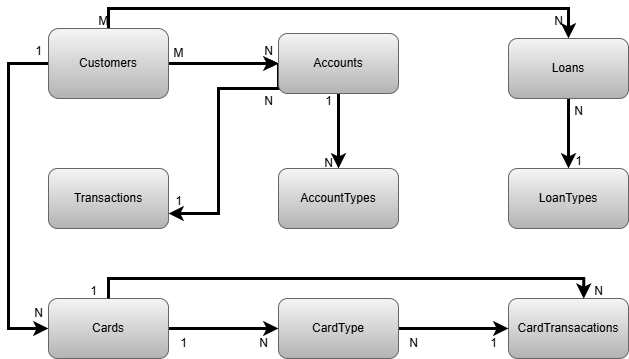

The diagram above was exported from draw.io. Its source (the exported page's mxGraphModel, read from the mxfile embedded in the PNG):
<mxGraphModel dx="2483" dy="1026" grid="1" gridSize="10" guides="1" tooltips="1" connect="1" arrows="1" fold="1" page="0" pageScale="1" pageWidth="2339" pageHeight="3300" math="0" shadow="0">
  <root>
    <mxCell id="0" />
    <mxCell id="1" parent="0" />
    <mxCell id="WCilgUsqOQMz6ZYQyoo5-22" value="" style="edgeStyle=orthogonalEdgeStyle;rounded=0;orthogonalLoop=1;jettySize=auto;html=1;" parent="1" source="WCilgUsqOQMz6ZYQyoo5-1" target="WCilgUsqOQMz6ZYQyoo5-8" edge="1">
      <mxGeometry relative="1" as="geometry" />
    </mxCell>
    <mxCell id="WCilgUsqOQMz6ZYQyoo5-23" style="edgeStyle=orthogonalEdgeStyle;rounded=0;orthogonalLoop=1;jettySize=auto;html=1;exitX=0;exitY=0.5;exitDx=0;exitDy=0;strokeWidth=3;" parent="1" source="WCilgUsqOQMz6ZYQyoo5-1" target="WCilgUsqOQMz6ZYQyoo5-13" edge="1">
      <mxGeometry relative="1" as="geometry">
        <mxPoint x="-860" y="-30" as="targetPoint" />
        <Array as="points">
          <mxPoint x="-840" y="-295" />
          <mxPoint x="-840" y="-30" />
        </Array>
      </mxGeometry>
    </mxCell>
    <mxCell id="WCilgUsqOQMz6ZYQyoo5-24" style="edgeStyle=orthogonalEdgeStyle;rounded=0;orthogonalLoop=1;jettySize=auto;html=1;exitX=0.5;exitY=0;exitDx=0;exitDy=0;entryX=0.5;entryY=0;entryDx=0;entryDy=0;strokeWidth=3;" parent="1" source="WCilgUsqOQMz6ZYQyoo5-1" target="WCilgUsqOQMz6ZYQyoo5-14" edge="1">
      <mxGeometry relative="1" as="geometry">
        <mxPoint x="-280.00000000000045" y="-380" as="targetPoint" />
      </mxGeometry>
    </mxCell>
    <mxCell id="WCilgUsqOQMz6ZYQyoo5-25" value="" style="edgeStyle=orthogonalEdgeStyle;rounded=0;orthogonalLoop=1;jettySize=auto;html=1;strokeWidth=3;" parent="1" source="WCilgUsqOQMz6ZYQyoo5-1" target="WCilgUsqOQMz6ZYQyoo5-8" edge="1">
      <mxGeometry relative="1" as="geometry" />
    </mxCell>
    <mxCell id="WCilgUsqOQMz6ZYQyoo5-1" value="Customers" style="rounded=1;whiteSpace=wrap;html=1;fillColor=#f5f5f5;strokeColor=#666666;gradientColor=#b3b3b3;" parent="1" vertex="1">
      <mxGeometry x="-800" y="-330" width="120" height="70" as="geometry" />
    </mxCell>
    <mxCell id="WCilgUsqOQMz6ZYQyoo5-4" value="AccountTypes" style="rounded=1;whiteSpace=wrap;html=1;fillColor=#f5f5f5;gradientColor=#b3b3b3;strokeColor=#666666;" parent="1" vertex="1">
      <mxGeometry x="-570" y="-190" width="120" height="60" as="geometry" />
    </mxCell>
    <mxCell id="WCilgUsqOQMz6ZYQyoo5-6" value="LoanTypes" style="rounded=1;whiteSpace=wrap;html=1;fillColor=#f5f5f5;gradientColor=#b3b3b3;strokeColor=#666666;" parent="1" vertex="1">
      <mxGeometry x="-340" y="-190" width="120" height="60" as="geometry" />
    </mxCell>
    <mxCell id="WCilgUsqOQMz6ZYQyoo5-7" value="Transactions" style="rounded=1;whiteSpace=wrap;html=1;fillColor=#f5f5f5;gradientColor=#b3b3b3;strokeColor=#666666;" parent="1" vertex="1">
      <mxGeometry x="-800" y="-190" width="120" height="60" as="geometry" />
    </mxCell>
    <mxCell id="WCilgUsqOQMz6ZYQyoo5-19" value="" style="edgeStyle=orthogonalEdgeStyle;rounded=0;orthogonalLoop=1;jettySize=auto;html=1;strokeWidth=3;" parent="1" source="WCilgUsqOQMz6ZYQyoo5-8" target="WCilgUsqOQMz6ZYQyoo5-4" edge="1">
      <mxGeometry relative="1" as="geometry" />
    </mxCell>
    <mxCell id="WCilgUsqOQMz6ZYQyoo5-20" style="edgeStyle=orthogonalEdgeStyle;rounded=0;orthogonalLoop=1;jettySize=auto;html=1;entryX=1;entryY=0.75;entryDx=0;entryDy=0;exitX=0;exitY=0.5;exitDx=0;exitDy=0;strokeWidth=3;" parent="1" source="WCilgUsqOQMz6ZYQyoo5-8" target="WCilgUsqOQMz6ZYQyoo5-7" edge="1">
      <mxGeometry relative="1" as="geometry">
        <mxPoint x="-510" y="-90" as="targetPoint" />
        <mxPoint x="-580" y="-265" as="sourcePoint" />
        <Array as="points">
          <mxPoint x="-570" y="-270" />
          <mxPoint x="-630" y="-270" />
          <mxPoint x="-630" y="-145" />
        </Array>
      </mxGeometry>
    </mxCell>
    <mxCell id="WCilgUsqOQMz6ZYQyoo5-8" value="Accounts" style="rounded=1;whiteSpace=wrap;html=1;fillColor=#f5f5f5;strokeColor=#666666;gradientColor=#b3b3b3;" parent="1" vertex="1">
      <mxGeometry x="-570" y="-325" width="120" height="60" as="geometry" />
    </mxCell>
    <mxCell id="WCilgUsqOQMz6ZYQyoo5-11" value="CardTransacations" style="rounded=1;whiteSpace=wrap;html=1;fillColor=#f5f5f5;gradientColor=#b3b3b3;strokeColor=#666666;" parent="1" vertex="1">
      <mxGeometry x="-340" y="-60" width="120" height="60" as="geometry" />
    </mxCell>
    <mxCell id="WCilgUsqOQMz6ZYQyoo5-18" value="" style="edgeStyle=orthogonalEdgeStyle;rounded=0;orthogonalLoop=1;jettySize=auto;html=1;fontSize=11;strokeWidth=3;" parent="1" source="WCilgUsqOQMz6ZYQyoo5-12" target="WCilgUsqOQMz6ZYQyoo5-11" edge="1">
      <mxGeometry relative="1" as="geometry" />
    </mxCell>
    <mxCell id="WCilgUsqOQMz6ZYQyoo5-12" value="CardType" style="rounded=1;whiteSpace=wrap;html=1;fillColor=#f5f5f5;gradientColor=#b3b3b3;strokeColor=#666666;" parent="1" vertex="1">
      <mxGeometry x="-570" y="-60" width="120" height="60" as="geometry" />
    </mxCell>
    <mxCell id="WCilgUsqOQMz6ZYQyoo5-17" value="" style="edgeStyle=orthogonalEdgeStyle;rounded=0;orthogonalLoop=1;jettySize=auto;html=1;endSize=6;targetPerimeterSpacing=0;strokeWidth=3;" parent="1" source="WCilgUsqOQMz6ZYQyoo5-13" target="WCilgUsqOQMz6ZYQyoo5-12" edge="1">
      <mxGeometry relative="1" as="geometry" />
    </mxCell>
    <mxCell id="WCilgUsqOQMz6ZYQyoo5-13" value="Cards" style="rounded=1;whiteSpace=wrap;html=1;fillColor=#f5f5f5;gradientColor=#b3b3b3;strokeColor=#666666;" parent="1" vertex="1">
      <mxGeometry x="-800" y="-60" width="120" height="60" as="geometry" />
    </mxCell>
    <mxCell id="WCilgUsqOQMz6ZYQyoo5-21" value="" style="edgeStyle=orthogonalEdgeStyle;rounded=0;orthogonalLoop=1;jettySize=auto;html=1;strokeWidth=3;" parent="1" source="WCilgUsqOQMz6ZYQyoo5-14" target="WCilgUsqOQMz6ZYQyoo5-6" edge="1">
      <mxGeometry relative="1" as="geometry" />
    </mxCell>
    <mxCell id="WCilgUsqOQMz6ZYQyoo5-14" value="Loans" style="rounded=1;whiteSpace=wrap;html=1;fillColor=#f5f5f5;gradientColor=#b3b3b3;strokeColor=#666666;" parent="1" vertex="1">
      <mxGeometry x="-340" y="-320" width="120" height="60" as="geometry" />
    </mxCell>
    <mxCell id="WCilgUsqOQMz6ZYQyoo5-26" value="M" style="text;html=1;align=center;verticalAlign=middle;resizable=0;points=[];autosize=1;strokeColor=none;fillColor=none;" parent="1" vertex="1">
      <mxGeometry x="-685" y="-320" width="30" height="30" as="geometry" />
    </mxCell>
    <mxCell id="WCilgUsqOQMz6ZYQyoo5-27" value="N" style="text;html=1;align=center;verticalAlign=middle;resizable=0;points=[];autosize=1;strokeColor=none;fillColor=none;" parent="1" vertex="1">
      <mxGeometry x="-595" y="-322" width="30" height="30" as="geometry" />
    </mxCell>
    <mxCell id="WCilgUsqOQMz6ZYQyoo5-28" value="1" style="text;html=1;align=center;verticalAlign=middle;resizable=0;points=[];autosize=1;strokeColor=none;fillColor=none;" parent="1" vertex="1">
      <mxGeometry x="-825" y="-322" width="30" height="30" as="geometry" />
    </mxCell>
    <mxCell id="WCilgUsqOQMz6ZYQyoo5-29" value="N" style="text;html=1;align=center;verticalAlign=middle;resizable=0;points=[];autosize=1;strokeColor=none;fillColor=none;" parent="1" vertex="1">
      <mxGeometry x="-825" y="-60" width="30" height="30" as="geometry" />
    </mxCell>
    <mxCell id="WCilgUsqOQMz6ZYQyoo5-30" value="M" style="text;html=1;align=center;verticalAlign=middle;resizable=0;points=[];autosize=1;strokeColor=none;fillColor=none;" parent="1" vertex="1">
      <mxGeometry x="-760" y="-352" width="30" height="30" as="geometry" />
    </mxCell>
    <mxCell id="WCilgUsqOQMz6ZYQyoo5-31" value="N" style="text;html=1;align=center;verticalAlign=middle;resizable=0;points=[];autosize=1;strokeColor=none;fillColor=none;" parent="1" vertex="1">
      <mxGeometry x="-305" y="-352" width="30" height="30" as="geometry" />
    </mxCell>
    <mxCell id="WCilgUsqOQMz6ZYQyoo5-33" value="1" style="text;html=1;align=center;verticalAlign=middle;resizable=0;points=[];autosize=1;strokeColor=none;fillColor=none;" parent="1" vertex="1">
      <mxGeometry x="-535" y="-272" width="30" height="30" as="geometry" />
    </mxCell>
    <mxCell id="WCilgUsqOQMz6ZYQyoo5-34" value="N" style="text;html=1;align=center;verticalAlign=middle;resizable=0;points=[];autosize=1;strokeColor=none;fillColor=none;" parent="1" vertex="1">
      <mxGeometry x="-535" y="-210" width="30" height="30" as="geometry" />
    </mxCell>
    <mxCell id="WCilgUsqOQMz6ZYQyoo5-36" value="1" style="text;html=1;align=center;verticalAlign=middle;resizable=0;points=[];autosize=1;strokeColor=none;fillColor=none;" parent="1" vertex="1">
      <mxGeometry x="-680" y="-30" width="30" height="30" as="geometry" />
    </mxCell>
    <mxCell id="WCilgUsqOQMz6ZYQyoo5-37" value="N" style="text;html=1;align=center;verticalAlign=middle;resizable=0;points=[];autosize=1;strokeColor=none;fillColor=none;" parent="1" vertex="1">
      <mxGeometry x="-600" y="-30" width="30" height="30" as="geometry" />
    </mxCell>
    <mxCell id="WCilgUsqOQMz6ZYQyoo5-38" value="N" style="text;html=1;align=center;verticalAlign=middle;resizable=0;points=[];autosize=1;strokeColor=none;fillColor=none;" parent="1" vertex="1">
      <mxGeometry x="-595" y="-272" width="30" height="30" as="geometry" />
    </mxCell>
    <mxCell id="WCilgUsqOQMz6ZYQyoo5-39" value="1" style="text;html=1;align=center;verticalAlign=middle;resizable=0;points=[];autosize=1;strokeColor=none;fillColor=none;" parent="1" vertex="1">
      <mxGeometry x="-685" y="-172" width="30" height="30" as="geometry" />
    </mxCell>
    <mxCell id="WCilgUsqOQMz6ZYQyoo5-40" value="N" style="text;html=1;align=center;verticalAlign=middle;resizable=0;points=[];autosize=1;strokeColor=none;fillColor=none;" parent="1" vertex="1">
      <mxGeometry x="-285" y="-262" width="30" height="30" as="geometry" />
    </mxCell>
    <mxCell id="WCilgUsqOQMz6ZYQyoo5-41" value="1" style="text;html=1;align=center;verticalAlign=middle;resizable=0;points=[];autosize=1;strokeColor=none;fillColor=none;" parent="1" vertex="1">
      <mxGeometry x="-285" y="-212" width="30" height="30" as="geometry" />
    </mxCell>
    <mxCell id="WCilgUsqOQMz6ZYQyoo5-42" style="edgeStyle=orthogonalEdgeStyle;rounded=0;orthogonalLoop=1;jettySize=auto;html=1;exitX=0.5;exitY=0;exitDx=0;exitDy=0;entryX=0.627;entryY=0.004;entryDx=0;entryDy=0;entryPerimeter=0;jumpSize=6;strokeWidth=3;" parent="1" source="WCilgUsqOQMz6ZYQyoo5-13" target="WCilgUsqOQMz6ZYQyoo5-11" edge="1">
      <mxGeometry relative="1" as="geometry" />
    </mxCell>
    <mxCell id="WCilgUsqOQMz6ZYQyoo5-43" value="1" style="text;html=1;align=center;verticalAlign=middle;resizable=0;points=[];autosize=1;strokeColor=none;fillColor=none;" parent="1" vertex="1">
      <mxGeometry x="-770" y="-82" width="30" height="30" as="geometry" />
    </mxCell>
    <mxCell id="WCilgUsqOQMz6ZYQyoo5-44" value="N" style="text;html=1;align=center;verticalAlign=middle;resizable=0;points=[];autosize=1;strokeColor=none;fillColor=none;" parent="1" vertex="1">
      <mxGeometry x="-265" y="-82" width="30" height="30" as="geometry" />
    </mxCell>
    <mxCell id="WCilgUsqOQMz6ZYQyoo5-45" value="N" style="text;html=1;align=center;verticalAlign=middle;resizable=0;points=[];autosize=1;strokeColor=none;fillColor=none;" parent="1" vertex="1">
      <mxGeometry x="-450" y="-30" width="30" height="30" as="geometry" />
    </mxCell>
    <mxCell id="WCilgUsqOQMz6ZYQyoo5-46" value="1" style="text;html=1;align=center;verticalAlign=middle;resizable=0;points=[];autosize=1;strokeColor=none;fillColor=none;" parent="1" vertex="1">
      <mxGeometry x="-370" y="-30" width="30" height="30" as="geometry" />
    </mxCell>
  </root>
</mxGraphModel>